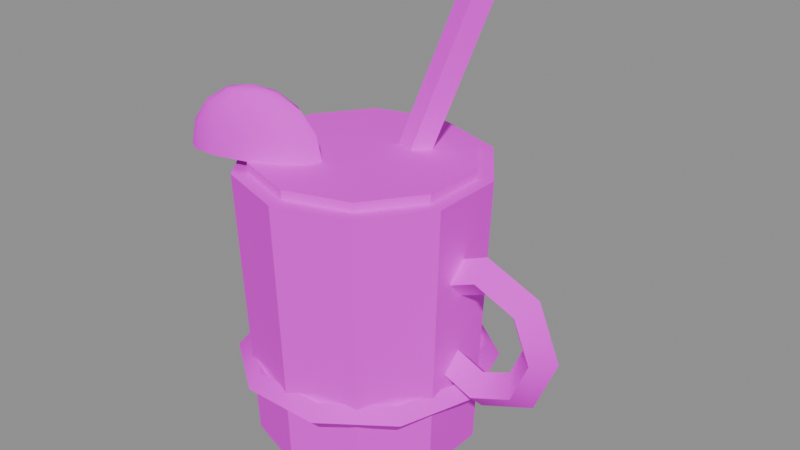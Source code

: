 # Source: PR_Drink_ElmaSarabi.blend  (saved by Blender 5.2.45; exported with 4.5.12 LTS)
import bpy
from mathutils import Matrix  # noqa: F401  (used for matrix-valued properties, if any)

bpy.ops.wm.read_factory_settings(use_empty=True)
scene = bpy.context.scene
scene.name = 'Scene'

# ---- images (referenced by path relative to the original .blend; pixels are not part of the script)
import os
ASSET_DIR = os.environ.get("B2B_ASSET_DIR", "")  # directory of the original .blend (textures are referenced by path, not embedded)
HERE = os.path.dirname(os.path.abspath(__file__))  # packed textures are extracted next to this script under _unpacked/

def load_image(name, relpath, width, height, colorspace="sRGB"):
    """Load a texture the original file referenced (path relative to the .blend, or extracted next to this script)."""
    p = next((c for c in (os.path.join(HERE, relpath), os.path.join(ASSET_DIR, relpath)) if relpath and os.path.exists(c)), "")
    if p:
        img = bpy.data.images.load(p, check_existing=True)
        img.name = name
    else:  # same state as the original file: an image datablock whose file is absent (Cycles renders it pink)
        img = bpy.data.images.new(name, width, height)
        img.source = "FILE"
        img.filepath = "//" + (relpath or name)
    img.colorspace_settings.name = colorspace
    return img
img_t_palette_main = load_image('T_Palette_Main', 'T_Palette_Main.png', 1024, 1024, 'sRGB')

# ---- materials (node trees are filled in below, after node groups)
mat_m_palette = bpy.data.materials.new('M_Palette')

# ---- material node trees
mat_m_palette.use_nodes = True; mat_m_palette.node_tree.nodes.clear()
_N = mat_m_palette.node_tree.nodes; _L = mat_m_palette.node_tree.links
n0 = _N.new('ShaderNodeBsdfPrincipled'); n0.name = 'Principled BSDF'; n0.location = (-200, 100)
n0.inputs[2].default_value = 0.75
n0.inputs[10].default_value = 0.005
n0.inputs[13].default_value = 0.2
n1 = _N.new('ShaderNodeOutputMaterial'); n1.name = 'Material Output'; n1.location = (200, 100)
n2 = _N.new('ShaderNodeTexImage'); n2.name = 'Image Texture'; n2.location = (0, 0)
n2.image = img_t_palette_main
n2.interpolation = 'Closest'
_L.new(n0.outputs[0], n1.inputs[0])
_L.new(n2.outputs[0], n0.inputs[0])
n1.is_active_output = True

# ---- meshes
me_pr_drink_elmasarabi = bpy.data.meshes.new('PR_Drink_ElmaSarabi')
me_pr_drink_elmasarabi.from_pydata([(0.0, 0.06, 0.0), (0.0, 0.066, 0.15), (0.03527, 0.04854, 0.0), (0.03879, 0.0534, 0.15), (0.05706, 0.01854, 0.0), (0.06277, 0.0204, 0.15), (0.05706, -0.01854, 0.0), (0.06277, -0.0204, 0.15), (0.03527, -0.04854, 0.0), (0.03879, -0.0534, 0.15), (0.0, -0.06, 0.0), (0.0, -0.066, 0.15), (-0.03527, -0.04854, 0.0), (-0.03879, -0.0534, 0.15), (-0.05706, -0.01854, 0.0), (-0.06277, -0.0204, 0.15), (-0.05706, 0.01854, 0.0), (-0.06277, 0.0204, 0.15), (-0.03527, 0.04854, 0.0), (-0.03879, 0.0534, 0.15), (0.07, 0.0, 0.04), (0.063, 0.0, 0.047), (0.056, 0.0, 0.04), (0.063, 0.0, 0.033), (0.05663, 0.04114, 0.04), (0.05097, 0.03703, 0.047), (0.0453, 0.03292, 0.04), (0.05097, 0.03703, 0.033), (0.02163, 0.06657, 0.04), (0.01947, 0.05992, 0.047), (0.0173, 0.05326, 0.04), (0.01947, 0.05992, 0.033), (-0.02163, 0.06657, 0.04), (-0.01947, 0.05992, 0.047), (-0.0173, 0.05326, 0.04), (-0.01947, 0.05992, 0.033), (-0.05663, 0.04114, 0.04), (-0.05097, 0.03703, 0.047), (-0.0453, 0.03292, 0.04), (-0.05097, 0.03703, 0.033), (-0.07, 6.12e-09, 0.04), (-0.063, 5.508e-09, 0.047), (-0.056, 4.896e-09, 0.04), (-0.063, 5.508e-09, 0.033), (-0.05663, -0.04114, 0.04), (-0.05097, -0.03703, 0.047), (-0.0453, -0.03292, 0.04), (-0.05097, -0.03703, 0.033), (-0.02163, -0.06657, 0.04), (-0.01947, -0.05992, 0.047), (-0.0173, -0.05326, 0.04), (-0.01947, -0.05992, 0.033), (0.02163, -0.06657, 0.04), (0.01947, -0.05992, 0.047), (0.0173, -0.05326, 0.04), (0.01947, -0.05992, 0.033), (0.05663, -0.04114, 0.04), (0.05097, -0.03703, 0.047), (0.0453, -0.03292, 0.04), (0.05097, -0.03703, 0.033), (0.0, 0.058, 0.145), (0.0, 0.058, 0.155), (0.03409, 0.04692, 0.145), (0.03409, 0.04692, 0.155), (0.05516, 0.01792, 0.145), (0.05516, 0.01792, 0.155), (0.05516, -0.01792, 0.145), (0.05516, -0.01792, 0.155), (0.03409, -0.04692, 0.145), (0.03409, -0.04692, 0.155), (0.0, -0.058, 0.145), (0.0, -0.058, 0.155), (-0.03409, -0.04692, 0.145), (-0.03409, -0.04692, 0.155), (-0.05516, -0.01792, 0.145), (-0.05516, -0.01792, 0.155), (-0.05516, 0.01792, 0.145), (-0.05516, 0.01792, 0.155), (-0.03409, 0.04692, 0.145), (-0.03409, 0.04692, 0.155), (0.117, 0.0, 0.08), (0.107, -0.01, 0.08), (0.097, -1.225e-18, 0.08), (0.107, 0.01, 0.08), (0.1047, 2.242e-09, 0.1097), (0.09763, -0.01, 0.1026), (0.09056, 1.174e-09, 0.09556), (0.09763, 0.01, 0.1026), (0.075, 3.171e-09, 0.122), (0.075, -0.01, 0.112), (0.075, 1.661e-09, 0.102), (0.075, 0.01, 0.112), (0.0453, 2.242e-09, 0.1097), (0.05237, -0.01, 0.1026), (0.05944, 1.174e-09, 0.09556), (0.05237, 0.01, 0.1026), (0.033, 2.772e-16, 0.08), (0.043, -0.01, 0.08), (0.053, 1.44e-16, 0.08), (0.043, 0.01, 0.08), (0.0453, -2.242e-09, 0.0503), (0.05237, -0.01, 0.05737), (0.05944, -1.174e-09, 0.06444), (0.05237, 0.01, 0.05737), (0.075, -3.171e-09, 0.038), (0.075, -0.01, 0.048), (0.075, -1.661e-09, 0.058), (0.075, 0.01, 0.048), (0.1047, -2.242e-09, 0.0503), (0.09763, -0.01, 0.05737), (0.09056, -1.174e-09, 0.06444), (0.09763, 0.01, 0.05737), (-0.04, -0.035, 0.19), (-0.04296, -0.02686, 0.1797), (-0.0351, -0.02889, 0.1873), (-0.03094, -0.02372, 0.1797), (-0.02816, -0.02026, 0.1684), (-0.02718, -0.01905, 0.155), (-0.0299, -0.02883, 0.1873), (-0.02134, -0.0236, 0.1797), (-0.01562, -0.0201, 0.1684), (-0.01361, -0.01888, 0.155), (-0.02741, -0.03042, 0.1873), (-0.01674, -0.02654, 0.1797), (-0.009614, -0.02394, 0.1684), (-0.007111, -0.02303, 0.155), (-0.0283, -0.03324, 0.1873), (-0.01838, -0.03174, 0.1797), (-0.01175, -0.03074, 0.1684), (-0.009422, -0.03039, 0.155), (-0.03232, -0.03652, 0.1873), (-0.02581, -0.03782, 0.1797), (-0.02145, -0.03868, 0.1684), (-0.01993, -0.03898, 0.155), (-0.0384, -0.03941, 0.1873), (-0.03704, -0.04314, 0.1797), (-0.03613, -0.04563, 0.1684), (-0.03581, -0.04651, 0.155), (-0.0449, -0.04111, 0.1873), (-0.04906, -0.04628, 0.1797), (-0.05184, -0.04974, 0.1684), (-0.05282, -0.05095, 0.155), (-0.0501, -0.04117, 0.1873), (-0.05866, -0.0464, 0.1797), (-0.06438, -0.0499, 0.1684), (-0.06639, -0.05112, 0.155), (-0.05259, -0.03958, 0.1873), (-0.06326, -0.04346, 0.1797), (-0.07039, -0.04606, 0.1684), (-0.07289, -0.04697, 0.155), (-0.0517, -0.03676, 0.1873), (-0.06162, -0.03826, 0.1797), (-0.06825, -0.03926, 0.1684), (-0.07058, -0.03961, 0.155), (-0.04768, -0.03348, 0.1873), (-0.05419, -0.03218, 0.1797), (-0.05855, -0.03132, 0.1684), (-0.06007, -0.03102, 0.155), (-0.0416, -0.03059, 0.1873), (-0.04387, -0.02437, 0.1684), (-0.04419, -0.02349, 0.155), (0.002955, 0.0153, 0.1431), (0.03296, 0.0353, 0.2431), (0.003075, 0.02567, 0.1409), (0.03308, 0.04567, 0.2409), (0.01276, 0.0282, 0.1375), (0.04276, 0.0482, 0.2375), (0.01863, 0.0194, 0.1375), (0.04863, 0.0394, 0.2375), (0.01257, 0.01143, 0.1409), (0.04257, 0.03143, 0.2409)], [], [(0, 1, 3, 2), (2, 3, 5, 4), (4, 5, 7, 6), (6, 7, 9, 8), (8, 9, 11, 10), (10, 11, 13, 12), (12, 13, 15, 14), (14, 15, 17, 16), (3, 1, 19, 17, 15, 13, 11, 9, 7, 5), (16, 17, 19, 18), (18, 19, 1, 0), (0, 2, 4, 6, 8, 10, 12, 14, 16, 18), (20, 24, 25, 21), (21, 25, 26, 22), (22, 26, 27, 23), (23, 27, 24, 20), (24, 28, 29, 25), (25, 29, 30, 26), (26, 30, 31, 27), (27, 31, 28, 24), (28, 32, 33, 29), (29, 33, 34, 30), (30, 34, 35, 31), (31, 35, 32, 28), (32, 36, 37, 33), (33, 37, 38, 34), (34, 38, 39, 35), (35, 39, 36, 32), (36, 40, 41, 37), (37, 41, 42, 38), (38, 42, 43, 39), (39, 43, 40, 36), (40, 44, 45, 41), (41, 45, 46, 42), (42, 46, 47, 43), (43, 47, 44, 40), (44, 48, 49, 45), (45, 49, 50, 46), (46, 50, 51, 47), (47, 51, 48, 44), (48, 52, 53, 49), (49, 53, 54, 50), (50, 54, 55, 51), (51, 55, 52, 48), (52, 56, 57, 53), (53, 57, 58, 54), (54, 58, 59, 55), (55, 59, 56, 52), (56, 20, 21, 57), (57, 21, 22, 58), (58, 22, 23, 59), (59, 23, 20, 56), (60, 61, 63, 62), (62, 63, 65, 64), (64, 65, 67, 66), (66, 67, 69, 68), (68, 69, 71, 70), (70, 71, 73, 72), (72, 73, 75, 74), (74, 75, 77, 76), (63, 61, 79, 77, 75, 73, 71, 69, 67, 65), (76, 77, 79, 78), (78, 79, 61, 60), (60, 62, 64, 66, 68, 70, 72, 74, 76, 78), (80, 84, 85, 81), (81, 85, 86, 82), (82, 86, 87, 83), (83, 87, 84, 80), (84, 88, 89, 85), (85, 89, 90, 86), (86, 90, 91, 87), (87, 91, 88, 84), (88, 92, 93, 89), (89, 93, 94, 90), (90, 94, 95, 91), (91, 95, 92, 88), (92, 96, 97, 93), (93, 97, 98, 94), (94, 98, 99, 95), (95, 99, 96, 92), (96, 100, 101, 97), (97, 101, 102, 98), (98, 102, 103, 99), (99, 103, 100, 96), (100, 104, 105, 101), (101, 105, 106, 102), (102, 106, 107, 103), (103, 107, 104, 100), (104, 108, 109, 105), (105, 109, 110, 106), (106, 110, 111, 107), (107, 111, 108, 104), (108, 80, 81, 109), (109, 81, 82, 110), (110, 82, 83, 111), (111, 83, 80, 108), (159, 113, 115, 116), (158, 112, 114), (160, 159, 116, 117), (113, 158, 114, 115), (116, 115, 119, 120), (114, 112, 118), (117, 116, 120, 121), (115, 114, 118, 119), (121, 120, 124, 125), (119, 118, 122, 123), (120, 119, 123, 124), (118, 112, 122), (123, 122, 126, 127), (124, 123, 127, 128), (122, 112, 126), (125, 124, 128, 129), (128, 127, 131, 132), (126, 112, 130), (129, 128, 132, 133), (127, 126, 130, 131), (130, 112, 134), (133, 132, 136, 137), (131, 130, 134, 135), (132, 131, 135, 136), (137, 136, 140, 141), (135, 134, 138, 139), (136, 135, 139, 140), (134, 112, 138), (140, 139, 143, 144), (138, 112, 142), (141, 140, 144, 145), (139, 138, 142, 143), (144, 143, 147, 148), (142, 112, 146), (145, 144, 148, 149), (143, 142, 146, 147), (149, 148, 152, 153), (147, 146, 150, 151), (148, 147, 151, 152), (146, 112, 150), (153, 152, 156, 157), (151, 150, 154, 155), (152, 151, 155, 156), (150, 112, 154), (156, 155, 113, 159), (154, 112, 158), (157, 156, 159, 160), (155, 154, 158, 113), (161, 162, 164, 163), (163, 164, 166, 165), (165, 166, 168, 167), (164, 162, 170, 168, 166), (167, 168, 170, 169), (169, 170, 162, 161), (161, 163, 165, 167, 169)])
me_pr_drink_elmasarabi.polygons.foreach_set('use_smooth', [True] * 151)
_k = set([(0, 1), (0, 2), (0, 18), (1, 3), (1, 19), (2, 3), (2, 4), (3, 5), (4, 5), (4, 6), (5, 7), (6, 7), (6, 8), (7, 9), (8, 9), (8, 10), (9, 11), (10, 11), (10, 12), (11, 13), (12, 13), (12, 14), (13, 15), (14, 15), (14, 16), (15, 17), (16, 17), (16, 18), (17, 19), (18, 19), (20, 24), (20, 56), (21, 25), (21, 57), (22, 26), (22, 58), (23, 27), (23, 59), (24, 28), (25, 29), (26, 30), (27, 31), (28, 32), (29, 33), (30, 34), (31, 35), (32, 36), (33, 37), (34, 38), (35, 39), (36, 40), (37, 41), (38, 42), (39, 43), (40, 44), (41, 45), (42, 46), (43, 47), (44, 48), (45, 49), (46, 50), (47, 51), (48, 52), (49, 53), (50, 54), (51, 55), (52, 56), (53, 57), (54, 58), (55, 59), (60, 61), (60, 62), (60, 78), (61, 63), (61, 79), (62, 63), (62, 64), (63, 65), (64, 65), (64, 66), (65, 67), (66, 67), (66, 68), (67, 69), (68, 69), (68, 70), (69, 71), (70, 71), (70, 72), (71, 73), (72, 73), (72, 74), (73, 75), (74, 75), (74, 76), (75, 77), (76, 77), (76, 78), (77, 79), (78, 79), (80, 84), (80, 108), (81, 85), (81, 109), (82, 86), (82, 110), (83, 87), (83, 111), (84, 88), (85, 89), (86, 90), (87, 91), (88, 92), (89, 93), (90, 94), (91, 95), (92, 96), (93, 97), (94, 98), (95, 99), (96, 100), (97, 101), (98, 102), (99, 103), (100, 104), (101, 105), (102, 106), (103, 107), (104, 108), (105, 109), (106, 110), (107, 111), (122, 123), (123, 124), (124, 125), (146, 147), (147, 148), (148, 149), (161, 162), (161, 163), (161, 169), (162, 164), (162, 170), (163, 164), (163, 165), (164, 166), (165, 166), (165, 167), (166, 168), (167, 168), (167, 169), (168, 170), (169, 170)])
me_pr_drink_elmasarabi.attributes.new('sharp_edge', 'BOOLEAN', 'EDGE').data.foreach_set('value', [ (min(e.vertices), max(e.vertices)) in _k for e in me_pr_drink_elmasarabi.edges])
_uv = me_pr_drink_elmasarabi.uv_layers.new(name='UVMap')
_uv.uv.foreach_set('vector', [0.03125, 0.9688, 0.03125, 0.9688, 0.03125, 0.9688, 0.03125, 0.9688, 0.03125, 0.9688, 0.03125, 0.9688, 0.03125, 0.9688, 0.03125, 0.9688, 0.03125, 0.9688, 0.03125, 0.9688, 0.03125, 0.9688, 0.03125, 0.9688, 0.03125, 0.9688, 0.03125, 0.9688, 0.03125, 0.9688, 0.03125, 0.9688, 0.03125, 0.9688, 0.03125, 0.9688, 0.03125, 0.9688, 0.03125, 0.9688, 0.03125, 0.9688, 0.03125, 0.9688, 0.03125, 0.9688, 0.03125, 0.9688, 0.03125, 0.9688, 0.03125, 0.9688, 0.03125, 0.9688, 0.03125, 0.9688, 0.03125, 0.9688, 0.03125, 0.9688, 0.03125, 0.9688, 0.03125, 0.9688, 0.03125, 0.9688, 0.03125, 0.9688, 0.03125, 0.9688, 0.03125, 0.9688, 0.03125, 0.9688, 0.03125, 0.9688, 0.03125, 0.9688, 0.03125, 0.9688, 0.03125, 0.9688, 0.03125, 0.9688, 0.03125, 0.9688, 0.03125, 0.9688, 0.03125, 0.9688, 0.03125, 0.9688, 0.03125, 0.9688, 0.03125, 0.9688, 0.03125, 0.9688, 0.03125, 0.9688, 0.03125, 0.9688, 0.03125, 0.9688, 0.03125, 0.9688, 0.03125, 0.9688, 0.03125, 0.9688, 0.03125, 0.9688, 0.03125, 0.9688, 0.03125, 0.9688, 0.03125, 0.9688, 0.03125, 0.9688, 0.09375, 0.9688, 0.09375, 0.9688, 0.09375, 0.9688, 0.09375, 0.9688, 0.09375, 0.9688, 0.09375, 0.9688, 0.09375, 0.9688, 0.09375, 0.9688, 0.09375, 0.9688, 0.09375, 0.9688, 0.09375, 0.9688, 0.09375, 0.9688, 0.09375, 0.9688, 0.09375, 0.9688, 0.09375, 0.9688, 0.09375, 0.9688, 0.09375, 0.9688, 0.09375, 0.9688, 0.09375, 0.9688, 0.09375, 0.9688, 0.09375, 0.9688, 0.09375, 0.9688, 0.09375, 0.9688, 0.09375, 0.9688, 0.09375, 0.9688, 0.09375, 0.9688, 0.09375, 0.9688, 0.09375, 0.9688, 0.09375, 0.9688, 0.09375, 0.9688, 0.09375, 0.9688, 0.09375, 0.9688, 0.09375, 0.9688, 0.09375, 0.9688, 0.09375, 0.9688, 0.09375, 0.9688, 0.09375, 0.9688, 0.09375, 0.9688, 0.09375, 0.9688, 0.09375, 0.9688, 0.09375, 0.9688, 0.09375, 0.9688, 0.09375, 0.9688, 0.09375, 0.9688, 0.09375, 0.9688, 0.09375, 0.9688, 0.09375, 0.9688, 0.09375, 0.9688, 0.09375, 0.9688, 0.09375, 0.9688, 0.09375, 0.9688, 0.09375, 0.9688, 0.09375, 0.9688, 0.09375, 0.9688, 0.09375, 0.9688, 0.09375, 0.9688, 0.09375, 0.9688, 0.09375, 0.9688, 0.09375, 0.9688, 0.09375, 0.9688, 0.09375, 0.9688, 0.09375, 0.9688, 0.09375, 0.9688, 0.09375, 0.9688, 0.09375, 0.9688, 0.09375, 0.9688, 0.09375, 0.9688, 0.09375, 0.9688, 0.09375, 0.9688, 0.09375, 0.9688, 0.09375, 0.9688, 0.09375, 0.9688, 0.09375, 0.9688, 0.09375, 0.9688, 0.09375, 0.9688, 0.09375, 0.9688, 0.09375, 0.9688, 0.09375, 0.9688, 0.09375, 0.9688, 0.09375, 0.9688, 0.09375, 0.9688, 0.09375, 0.9688, 0.09375, 0.9688, 0.09375, 0.9688, 0.09375, 0.9688, 0.09375, 0.9688, 0.09375, 0.9688, 0.09375, 0.9688, 0.09375, 0.9688, 0.09375, 0.9688, 0.09375, 0.9688, 0.09375, 0.9688, 0.09375, 0.9688, 0.09375, 0.9688, 0.09375, 0.9688, 0.09375, 0.9688, 0.09375, 0.9688, 0.09375, 0.9688, 0.09375, 0.9688, 0.09375, 0.9688, 0.09375, 0.9688, 0.09375, 0.9688, 0.09375, 0.9688, 0.09375, 0.9688, 0.09375, 0.9688, 0.09375, 0.9688, 0.09375, 0.9688, 0.09375, 0.9688, 0.09375, 0.9688, 0.09375, 0.9688, 0.09375, 0.9688, 0.09375, 0.9688, 0.09375, 0.9688, 0.09375, 0.9688, 0.09375, 0.9688, 0.09375, 0.9688, 0.09375, 0.9688, 0.09375, 0.9688, 0.09375, 0.9688, 0.09375, 0.9688, 0.09375, 0.9688, 0.09375, 0.9688, 0.09375, 0.9688, 0.09375, 0.9688, 0.09375, 0.9688, 0.09375, 0.9688, 0.09375, 0.9688, 0.09375, 0.9688, 0.09375, 0.9688, 0.09375, 0.9688, 0.09375, 0.9688, 0.09375, 0.9688, 0.09375, 0.9688, 0.09375, 0.9688, 0.09375, 0.9688, 0.09375, 0.9688, 0.09375, 0.9688, 0.09375, 0.9688, 0.09375, 0.9688, 0.09375, 0.9688, 0.09375, 0.9688, 0.09375, 0.9688, 0.09375, 0.9688, 0.09375, 0.9688, 0.09375, 0.9688, 0.09375, 0.9688, 0.09375, 0.9688, 0.09375, 0.9688, 0.09375, 0.9688, 0.09375, 0.9688, 0.09375, 0.9688, 0.09375, 0.9688, 0.09375, 0.9688, 0.09375, 0.9688, 0.09375, 0.9688, 0.09375, 0.9688, 0.09375, 0.9688, 0.09375, 0.9688, 0.09375, 0.9688, 0.09375, 0.9688, 0.09375, 0.8438, 0.09375, 0.8438, 0.09375, 0.8438, 0.09375, 0.8438, 0.09375, 0.8438, 0.09375, 0.8438, 0.09375, 0.8438, 0.09375, 0.8438, 0.09375, 0.8438, 0.09375, 0.8438, 0.09375, 0.8438, 0.09375, 0.8438, 0.09375, 0.8438, 0.09375, 0.8438, 0.09375, 0.8438, 0.09375, 0.8438, 0.09375, 0.8438, 0.09375, 0.8438, 0.09375, 0.8438, 0.09375, 0.8438, 0.09375, 0.8438, 0.09375, 0.8438, 0.09375, 0.8438, 0.09375, 0.8438, 0.09375, 0.8438, 0.09375, 0.8438, 0.09375, 0.8438, 0.09375, 0.8438, 0.09375, 0.8438, 0.09375, 0.8438, 0.09375, 0.8438, 0.09375, 0.8438, 0.09375, 0.8438, 0.09375, 0.8438, 0.09375, 0.8438, 0.09375, 0.8438, 0.09375, 0.8438, 0.09375, 0.8438, 0.09375, 0.8438, 0.09375, 0.8438, 0.09375, 0.8438, 0.09375, 0.8438, 0.09375, 0.8438, 0.09375, 0.8438, 0.09375, 0.8438, 0.09375, 0.8438, 0.09375, 0.8438, 0.09375, 0.8438, 0.09375, 0.8438, 0.09375, 0.8438, 0.09375, 0.8438, 0.09375, 0.8438, 0.09375, 0.8438, 0.09375, 0.8438, 0.09375, 0.8438, 0.09375, 0.8438, 0.09375, 0.8438, 0.09375, 0.8438, 0.09375, 0.8438, 0.09375, 0.8438, 0.09375, 0.9688, 0.09375, 0.9688, 0.09375, 0.9688, 0.09375, 0.9688, 0.09375, 0.9688, 0.09375, 0.9688, 0.09375, 0.9688, 0.09375, 0.9688, 0.09375, 0.9688, 0.09375, 0.9688, 0.09375, 0.9688, 0.09375, 0.9688, 0.09375, 0.9688, 0.09375, 0.9688, 0.09375, 0.9688, 0.09375, 0.9688, 0.09375, 0.9688, 0.09375, 0.9688, 0.09375, 0.9688, 0.09375, 0.9688, 0.09375, 0.9688, 0.09375, 0.9688, 0.09375, 0.9688, 0.09375, 0.9688, 0.09375, 0.9688, 0.09375, 0.9688, 0.09375, 0.9688, 0.09375, 0.9688, 0.09375, 0.9688, 0.09375, 0.9688, 0.09375, 0.9688, 0.09375, 0.9688, 0.09375, 0.9688, 0.09375, 0.9688, 0.09375, 0.9688, 0.09375, 0.9688, 0.09375, 0.9688, 0.09375, 0.9688, 0.09375, 0.9688, 0.09375, 0.9688, 0.09375, 0.9688, 0.09375, 0.9688, 0.09375, 0.9688, 0.09375, 0.9688, 0.09375, 0.9688, 0.09375, 0.9688, 0.09375, 0.9688, 0.09375, 0.9688, 0.09375, 0.9688, 0.09375, 0.9688, 0.09375, 0.9688, 0.09375, 0.9688, 0.09375, 0.9688, 0.09375, 0.9688, 0.09375, 0.9688, 0.09375, 0.9688, 0.09375, 0.9688, 0.09375, 0.9688, 0.09375, 0.9688, 0.09375, 0.9688, 0.09375, 0.9688, 0.09375, 0.9688, 0.09375, 0.9688, 0.09375, 0.9688, 0.09375, 0.9688, 0.09375, 0.9688, 0.09375, 0.9688, 0.09375, 0.9688, 0.09375, 0.9688, 0.09375, 0.9688, 0.09375, 0.9688, 0.09375, 0.9688, 0.09375, 0.9688, 0.09375, 0.9688, 0.09375, 0.9688, 0.09375, 0.9688, 0.09375, 0.9688, 0.09375, 0.9688, 0.09375, 0.9688, 0.09375, 0.9688, 0.09375, 0.9688, 0.09375, 0.9688, 0.09375, 0.9688, 0.09375, 0.9688, 0.09375, 0.9688, 0.09375, 0.9688, 0.09375, 0.9688, 0.09375, 0.9688, 0.09375, 0.9688, 0.09375, 0.9688, 0.09375, 0.9688, 0.09375, 0.9688, 0.09375, 0.9688, 0.09375, 0.9688, 0.09375, 0.9688, 0.09375, 0.9688, 0.09375, 0.9688, 0.09375, 0.9688, 0.09375, 0.9688, 0.09375, 0.9688, 0.09375, 0.9688, 0.09375, 0.9688, 0.09375, 0.9688, 0.09375, 0.9688, 0.09375, 0.9688, 0.09375, 0.9688, 0.09375, 0.9688, 0.09375, 0.9688, 0.09375, 0.9688, 0.09375, 0.9688, 0.09375, 0.9688, 0.09375, 0.9688, 0.09375, 0.9688, 0.09375, 0.9688, 0.09375, 0.9688, 0.09375, 0.9688, 0.09375, 0.9688, 0.09375, 0.9688, 0.09375, 0.9688, 0.09375, 0.9688, 0.09375, 0.9688, 0.09375, 0.9688, 0.09375, 0.9688, 0.09375, 0.9688, 0.09375, 0.9688, 0.09375, 0.9688, 0.09375, 0.9688, 0.09375, 0.9688, 0.4688, 0.9688, 0.4688, 0.9688, 0.4688, 0.9688, 0.4688, 0.9688, 0.4688, 0.9688, 0.4688, 0.9688, 0.4688, 0.9688, 0.4688, 0.9688, 0.4688, 0.9688, 0.4688, 0.9688, 0.4688, 0.9688, 0.4688, 0.9688, 0.4688, 0.9688, 0.4688, 0.9688, 0.4688, 0.9688, 0.4688, 0.9688, 0.4688, 0.9688, 0.4688, 0.9688, 0.4688, 0.9688, 0.4688, 0.9688, 0.4688, 0.9688, 0.4688, 0.9688, 0.4688, 0.9688, 0.4688, 0.9688, 0.4688, 0.9688, 0.4688, 0.9688, 0.4688, 0.9688, 0.4688, 0.9688, 0.4688, 0.9688, 0.4688, 0.9688, 0.4688, 0.9688, 0.4688, 0.9688, 0.4688, 0.9688, 0.4688, 0.9688, 0.4688, 0.9688, 0.4688, 0.9688, 0.4688, 0.9688, 0.4688, 0.9688, 0.4688, 0.9688, 0.4688, 0.9688, 0.4688, 0.9688, 0.4688, 0.9688, 0.4688, 0.9688, 0.4688, 0.9688, 0.4688, 0.9688, 0.4688, 0.9688, 0.4688, 0.9688, 0.4688, 0.9688, 0.4688, 0.9688, 0.4688, 0.9688, 0.4688, 0.9688, 0.4688, 0.9688, 0.4688, 0.9688, 0.4688, 0.9688, 0.4688, 0.9688, 0.4688, 0.9688, 0.4688, 0.9688, 0.4688, 0.9688, 0.4688, 0.9688, 0.4688, 0.9688, 0.4688, 0.9688, 0.4688, 0.9688, 0.4688, 0.9688, 0.4688, 0.9688, 0.4688, 0.9688, 0.4688, 0.9688, 0.4688, 0.9688, 0.4688, 0.9688, 0.4688, 0.9688, 0.4688, 0.9688, 0.4688, 0.9688, 0.4688, 0.9688, 0.4688, 0.9688, 0.4688, 0.9688, 0.4688, 0.9688, 0.4688, 0.9688, 0.4688, 0.9688, 0.4688, 0.9688, 0.4688, 0.9688, 0.4688, 0.9688, 0.4688, 0.9688, 0.4688, 0.9688, 0.4688, 0.9688, 0.4688, 0.9688, 0.4688, 0.9688, 0.4688, 0.9688, 0.4688, 0.9688, 0.4688, 0.9688, 0.4688, 0.9688, 0.4688, 0.9688, 0.4688, 0.9688, 0.4688, 0.9688, 0.4688, 0.9688, 0.4688, 0.9688, 0.4688, 0.9688, 0.4688, 0.9688, 0.4688, 0.9688, 0.4688, 0.9688, 0.4688, 0.9688, 0.4688, 0.9688, 0.4688, 0.9688, 0.4688, 0.9688, 0.4688, 0.9688, 0.4688, 0.9688, 0.4688, 0.9688, 0.4688, 0.9688, 0.4688, 0.9688, 0.4688, 0.9688, 0.4688, 0.9688, 0.4688, 0.9688, 0.4688, 0.9688, 0.4688, 0.9688, 0.4688, 0.9688, 0.4688, 0.9688, 0.4688, 0.9688, 0.4688, 0.9688, 0.4688, 0.9688, 0.4688, 0.9688, 0.4688, 0.9688, 0.4688, 0.9688, 0.4688, 0.9688, 0.4688, 0.9688, 0.4688, 0.9688, 0.4688, 0.9688, 0.4688, 0.9688, 0.4688, 0.9688, 0.4688, 0.9688, 0.4688, 0.9688, 0.4688, 0.9688, 0.4688, 0.9688, 0.4688, 0.9688, 0.4688, 0.9688, 0.4688, 0.9688, 0.4688, 0.9688, 0.4688, 0.9688, 0.4688, 0.9688, 0.4688, 0.9688, 0.4688, 0.9688, 0.4688, 0.9688, 0.4688, 0.9688, 0.4688, 0.9688, 0.4688, 0.9688, 0.4688, 0.9688, 0.4688, 0.9688, 0.4688, 0.9688, 0.4688, 0.9688, 0.4688, 0.9688, 0.4688, 0.9688, 0.4688, 0.9688, 0.4688, 0.9688, 0.4688, 0.9688, 0.4688, 0.9688, 0.4688, 0.9688, 0.4688, 0.9688, 0.4688, 0.9688, 0.4688, 0.9688, 0.4688, 0.9688, 0.4688, 0.9688, 0.4688, 0.9688, 0.4688, 0.9688, 0.4688, 0.9688, 0.4688, 0.9688, 0.4688, 0.9688, 0.4688, 0.9688, 0.4688, 0.9688, 0.4688, 0.9688, 0.4688, 0.9688, 0.4688, 0.9688, 0.4688, 0.9688, 0.4688, 0.9688, 0.4688, 0.9688, 0.4688, 0.9688, 0.4688, 0.9688, 0.4688, 0.9688, 0.4688, 0.9688, 0.4688, 0.9688, 0.4688, 0.9688, 0.4688, 0.9688, 0.4688, 0.9688, 0.4688, 0.9688, 0.09375, 0.9688, 0.09375, 0.9688, 0.09375, 0.9688, 0.09375, 0.9688, 0.09375, 0.9688, 0.09375, 0.9688, 0.09375, 0.9688, 0.09375, 0.9688, 0.09375, 0.9688, 0.09375, 0.9688, 0.09375, 0.9688, 0.09375, 0.9688, 0.09375, 0.9688, 0.09375, 0.9688, 0.09375, 0.9688, 0.09375, 0.9688, 0.09375, 0.9688, 0.09375, 0.9688, 0.09375, 0.9688, 0.09375, 0.9688, 0.09375, 0.9688, 0.09375, 0.9688, 0.09375, 0.9688, 0.09375, 0.9688, 0.09375, 0.9688, 0.09375, 0.9688, 0.09375, 0.9688, 0.09375, 0.9688, 0.09375, 0.9688, 0.09375, 0.9688])
me_pr_drink_elmasarabi.materials.append(mat_m_palette)
me_pr_drink_elmasarabi.update()

# ---- objects
ob_pr_drink_elmasarabi = bpy.data.objects.new('PR_Drink_ElmaSarabi', me_pr_drink_elmasarabi)

# ---- transforms, parenting, visibility, modifiers, constraints
ob_pr_drink_elmasarabi.location = (0.0, 0.0, 0.0)

# ---- collection membership
scene.collection.objects.link(ob_pr_drink_elmasarabi)

# ---- scene / render settings (as saved in the file)
scene.frame_start = 1; scene.frame_end = 250; scene.frame_set(1)
scene.render.engine = 'BLENDER_EEVEE_NEXT'
scene.render.bake_bias = 0.0
scene.render.bake_samples = 0
scene.render.compositor_device = 'GPU'
scene.eevee.use_volume_custom_range = False
scene.eevee.fast_gi_thickness_near = 0.1
scene.eevee.fast_gi_thickness_far = 0.0
scene.eevee.ray_tracing_options.screen_trace_thickness = 0.1
bpy.context.view_layer.update()

# ---- added for rendering (the .blend has no active camera and no usable light): camera, sun + grey world if the file has none
cam_auto = bpy.data.cameras.new('AutoCamera')
cam_auto.lens = 50.0
cam_auto.sensor_width = 36.0
cam_auto.clip_end = 1000.0
ob_auto_camera = bpy.data.objects.new('AutoCamera', cam_auto)
scene.collection.objects.link(ob_auto_camera)
ob_auto_camera.location = (0.332882, -0.372993, 0.370188)
ob_auto_camera.rotation_euler = (1.09748, -7.21219e-08, 0.694738)
scene.camera = ob_auto_camera
light_auto_sun = bpy.data.lights.new('AutoSun', 'SUN')
light_auto_sun.energy = 3.0
light_auto_sun.angle = 0.0523599
ob_auto_sun = bpy.data.objects.new('AutoSun', light_auto_sun)
scene.collection.objects.link(ob_auto_sun)
ob_auto_sun.rotation_euler = (0.872665, 0.174533, 0.523599)
if scene.world is None:
    world_auto = bpy.data.worlds.new('AutoWorld')
    world_auto.color = (0.3, 0.3, 0.3)
    scene.world = world_auto
bpy.context.view_layer.update()
